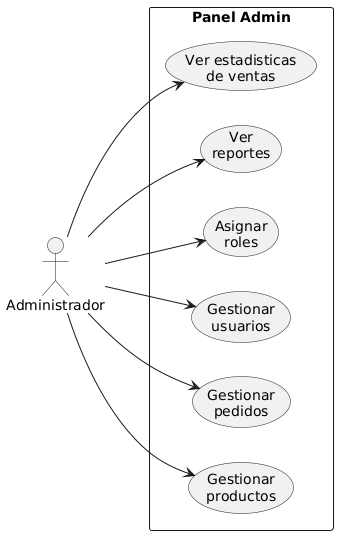

The diagram above was rendered by PlantUML. Its source (embedded in the PNG):
@startuml
' Diagrama de casos de uso: Administrador - visión general
left to right direction

actor Administrador

rectangle "Panel Admin" {
  usecase "Gestionar\nproductos" as UC_Productos
  usecase "Gestionar\npedidos" as UC_Pedidos
  usecase "Gestionar\nusuarios" as UC_Usuarios
  usecase "Asignar\nroles" as UC_Roles
  usecase "Ver\nreportes" as UC_Reportes
  usecase "Ver estadisticas\nde ventas" as UC_Estadisticas
}

Administrador --> UC_Productos
Administrador --> UC_Pedidos
Administrador --> UC_Usuarios
Administrador --> UC_Roles
Administrador --> UC_Reportes
Administrador --> UC_Estadisticas
@enduml